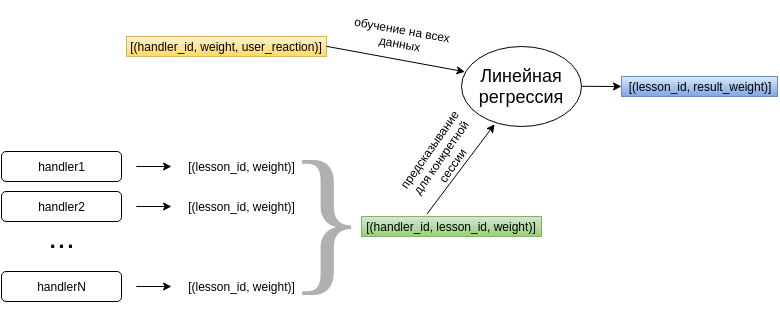

The diagram above was exported from draw.io. Its source (the exported page's mxGraphModel, read from the mxfile embedded in the PNG):
<mxGraphModel dx="461" dy="374" grid="1" gridSize="10" guides="1" tooltips="1" connect="1" arrows="1" fold="1" page="1" pageScale="1" pageWidth="826" pageHeight="1169" background="#ffffff" math="0" shadow="0">
  <root>
    <mxCell id="0" />
    <mxCell id="1" parent="0" />
    <mxCell id="2" value="" style="rounded=1;whiteSpace=wrap;html=1;fontStyle=1" vertex="1" parent="1">
      <mxGeometry x="70" y="265" width="120" height="30" as="geometry" />
    </mxCell>
    <mxCell id="3" value="" style="rounded=1;whiteSpace=wrap;html=1;" vertex="1" parent="1">
      <mxGeometry x="70" y="305" width="120" height="30" as="geometry" />
    </mxCell>
    <mxCell id="4" value="" style="rounded=1;whiteSpace=wrap;html=1;" vertex="1" parent="1">
      <mxGeometry x="70" y="385" width="120" height="30" as="geometry" />
    </mxCell>
    <mxCell id="5" value="handler1" style="text;html=1;strokeColor=none;fillColor=none;align=center;verticalAlign=middle;whiteSpace=wrap;overflow=hidden;" vertex="1" parent="1">
      <mxGeometry x="80" y="270" width="100" height="20" as="geometry" />
    </mxCell>
    <mxCell id="6" value="handler2" style="text;html=1;strokeColor=none;fillColor=none;align=center;verticalAlign=middle;whiteSpace=wrap;overflow=hidden;" vertex="1" parent="1">
      <mxGeometry x="80" y="310" width="100" height="20" as="geometry" />
    </mxCell>
    <mxCell id="7" value="handlerN" style="text;html=1;strokeColor=none;fillColor=none;align=center;verticalAlign=middle;whiteSpace=wrap;overflow=hidden;" vertex="1" parent="1">
      <mxGeometry x="80" y="390" width="100" height="20" as="geometry" />
    </mxCell>
    <mxCell id="8" value="&lt;font style=&quot;font-size: 32px&quot;&gt;...&lt;/font&gt;" style="text;html=1;strokeColor=none;fillColor=none;align=center;verticalAlign=middle;whiteSpace=wrap;overflow=hidden;" vertex="1" parent="1">
      <mxGeometry x="110" y="330" width="40" height="40" as="geometry" />
    </mxCell>
    <mxCell id="10" value="" style="endArrow=classic;html=1;" edge="1" parent="1">
      <mxGeometry width="50" height="50" relative="1" as="geometry">
        <mxPoint x="230" y="280" as="sourcePoint" />
        <mxPoint x="240" y="280" as="targetPoint" />
        <Array as="points">
          <mxPoint x="200" y="280" />
        </Array>
      </mxGeometry>
    </mxCell>
    <mxCell id="13" value="" style="endArrow=classic;html=1;" edge="1" parent="1">
      <mxGeometry x="200" y="320" width="50" height="50" as="geometry">
        <mxPoint x="230" y="320" as="sourcePoint" />
        <mxPoint x="240" y="320" as="targetPoint" />
        <Array as="points">
          <mxPoint x="200" y="320" />
        </Array>
      </mxGeometry>
    </mxCell>
    <mxCell id="14" value="" style="endArrow=classic;html=1;" edge="1" parent="1">
      <mxGeometry x="200" y="400" width="50" height="50" as="geometry">
        <mxPoint x="230" y="400" as="sourcePoint" />
        <mxPoint x="240" y="400" as="targetPoint" />
        <Array as="points">
          <mxPoint x="200" y="400" />
        </Array>
      </mxGeometry>
    </mxCell>
    <mxCell id="16" value="[(lesson_id, weight)&lt;span style=&quot;line-height: 1.2&quot;&gt;]&lt;/span&gt;" style="text;html=1;strokeColor=none;fillColor=none;align=center;verticalAlign=middle;whiteSpace=wrap;overflow=hidden;" vertex="1" parent="1">
      <mxGeometry x="250" y="270" width="120" height="20" as="geometry" />
    </mxCell>
    <mxCell id="20" value="[(lesson_id, weight)&lt;span style=&quot;line-height: 1.2&quot;&gt;]&lt;/span&gt;" style="text;html=1;strokeColor=none;fillColor=none;align=center;verticalAlign=middle;whiteSpace=wrap;overflow=hidden;" vertex="1" parent="1">
      <mxGeometry x="250" y="310" width="120" height="20" as="geometry" />
    </mxCell>
    <mxCell id="21" value="[(lesson_id, weight)&lt;span style=&quot;line-height: 1.2&quot;&gt;]&lt;/span&gt;" style="text;html=1;strokeColor=none;fillColor=none;align=center;verticalAlign=middle;whiteSpace=wrap;overflow=hidden;" vertex="1" parent="1">
      <mxGeometry x="250" y="390" width="120" height="20" as="geometry" />
    </mxCell>
    <mxCell id="22" value="&lt;p&gt;&lt;font style=&quot;line-height: 120% ; font-size: 164px&quot; face=&quot;Tahoma&quot; color=&quot;#b0b0b0&quot;&gt;}&lt;/font&gt;&lt;/p&gt;" style="text;html=1;strokeColor=none;fillColor=none;align=center;verticalAlign=middle;whiteSpace=wrap;overflow=hidden;opacity=50;" vertex="1" parent="1">
      <mxGeometry x="320" y="220" width="150" height="220" as="geometry" />
    </mxCell>
    <mxCell id="23" value="[(handler_id, lesson_id, weight)&lt;span style=&quot;line-height: 1.2&quot;&gt;]&lt;/span&gt;" style="text;html=1;align=center;verticalAlign=middle;whiteSpace=wrap;overflow=hidden;plain-green" vertex="1" parent="1">
      <mxGeometry x="430" y="330" width="180" height="20" as="geometry" />
    </mxCell>
    <mxCell id="24" value="" style="whiteSpace=wrap;html=1;plain-yellow" vertex="1" parent="1">
      <mxGeometry x="195" y="150" width="200" height="20" as="geometry" />
    </mxCell>
    <mxCell id="25" value="[(handler_id, weight, user_reaction)]" style="text;html=1;align=center;verticalAlign=middle;whiteSpace=wrap;overflow=hidden;plain-yellow;fillColor=none;" vertex="1" parent="1">
      <mxGeometry x="195" y="150" width="200" height="20" as="geometry" />
    </mxCell>
    <mxCell id="26" value="" style="ellipse;whiteSpace=wrap;html=1;fillColor=none;" vertex="1" parent="1">
      <mxGeometry x="530" y="160" width="120" height="80" as="geometry" />
    </mxCell>
    <mxCell id="27" value="&lt;font style=&quot;font-size: 18px&quot;&gt;Линейная регрессия&lt;/font&gt;" style="text;html=1;strokeColor=none;fillColor=none;align=center;verticalAlign=middle;whiteSpace=wrap;overflow=hidden;" vertex="1" parent="1">
      <mxGeometry x="545" y="175" width="90" height="50" as="geometry" />
    </mxCell>
    <mxCell id="28" value="" style="endArrow=classic;html=1;exitX=1;exitY=0.5;entryX=0.029;entryY=0.314;entryPerimeter=0;" edge="1" parent="1" source="25" target="26">
      <mxGeometry width="50" height="50" relative="1" as="geometry">
        <mxPoint x="420" y="140" as="sourcePoint" />
        <mxPoint x="470" y="90" as="targetPoint" />
      </mxGeometry>
    </mxCell>
    <mxCell id="29" value="обучение на всех данных" style="text;html=1;strokeColor=none;fillColor=none;align=center;verticalAlign=middle;whiteSpace=wrap;overflow=hidden;rotation=10;" vertex="1" parent="1">
      <mxGeometry x="399" y="127" width="142" height="45" as="geometry" />
    </mxCell>
    <mxCell id="31" value="" style="endArrow=classic;html=1;entryX=0.276;entryY=0.972;entryPerimeter=0;exitX=0.364;exitY=-0.131;exitPerimeter=0;" edge="1" parent="1" source="23" target="26">
      <mxGeometry width="50" height="50" relative="1" as="geometry">
        <mxPoint x="480" y="275" as="sourcePoint" />
        <mxPoint x="530" y="225" as="targetPoint" />
      </mxGeometry>
    </mxCell>
    <mxCell id="33" value="предсказывание для конкретной сессии" style="text;html=1;strokeColor=none;fillColor=none;align=center;verticalAlign=middle;whiteSpace=wrap;overflow=hidden;rotation=-55;" vertex="1" parent="1">
      <mxGeometry x="460" y="241" width="99" height="59" as="geometry" />
    </mxCell>
    <mxCell id="34" value="" style="endArrow=classic;html=1;exitX=1;exitY=0.5;" edge="1" parent="1" source="26">
      <mxGeometry width="50" height="50" relative="1" as="geometry">
        <mxPoint x="450" y="120" as="sourcePoint" />
        <mxPoint x="690" y="200" as="targetPoint" />
      </mxGeometry>
    </mxCell>
    <mxCell id="35" value="[(lesson_id, result_weight)&lt;span style=&quot;line-height: 1.2&quot;&gt;]&lt;/span&gt;" style="text;html=1;align=center;verticalAlign=middle;whiteSpace=wrap;overflow=hidden;plain-blue" vertex="1" parent="1">
      <mxGeometry x="690" y="190" width="156" height="20" as="geometry" />
    </mxCell>
  </root>
</mxGraphModel>